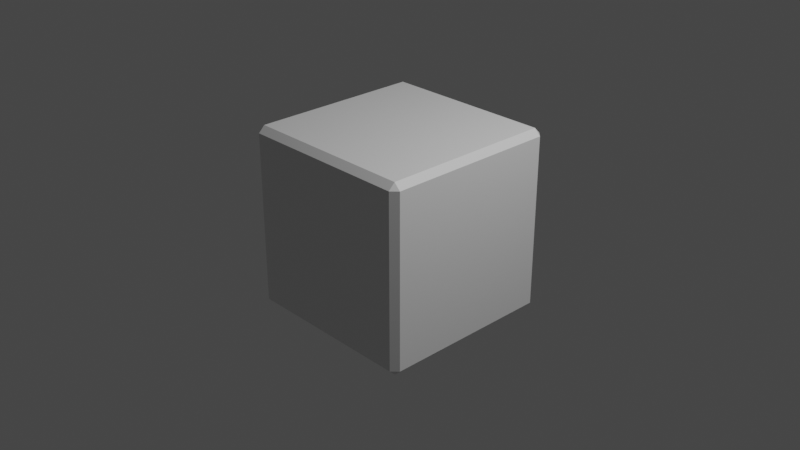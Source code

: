 # Source: wood_block.blend  (saved by Blender 2.83.19; exported with 4.5.12 LTS)
import bpy
from mathutils import Matrix  # noqa: F401  (used for matrix-valued properties, if any)

bpy.ops.wm.read_factory_settings(use_empty=True)
scene = bpy.context.scene
scene.name = 'Scene'

# ---- collections
col_collection = bpy.data.collections.new('Collection'); scene.collection.children.link(col_collection)

# ---- materials (node trees are filled in below, after node groups)
mat_material = bpy.data.materials.new('Material')
mat_material.alpha_threshold = 0.0
mat_material.use_transparent_shadow = False
mat_material.line_color = (0.0, 0.0, 0.0, 1.0)

# ---- material node trees
mat_material.use_nodes = True; mat_material.node_tree.nodes.clear()
_N = mat_material.node_tree.nodes; _L = mat_material.node_tree.links
n0 = _N.new('ShaderNodeOutputMaterial'); n0.name = 'Material Output'; n0.location = (300, 300)
n1 = _N.new('ShaderNodeBsdfPrincipled'); n1.name = 'Principled BSDF'; n1.location = (10, 300)
n1.distribution = 'GGX'
n1.subsurface_method = 'BURLEY'
n1.inputs[2].default_value = 0.4
n1.inputs[3].default_value = 1.45
n1.inputs[27].default_value = (0.0, 0.0, 0.0, 1.0)
n1.inputs[28].default_value = 1.0
_L.new(n1.outputs[0], n0.inputs[0])
n0.is_active_output = True

# ---- world
world_world = bpy.data.worlds.new('World'); scene.world = world_world
world_world.use_nodes = True; world_world.node_tree.nodes.clear()
_N = world_world.node_tree.nodes; _L = world_world.node_tree.links
n0 = _N.new('ShaderNodeOutputWorld'); n0.name = 'World Output'; n0.location = (300, 300)
n1 = _N.new('ShaderNodeBackground'); n1.name = 'Background'; n1.location = (10, 300)
n1.inputs[0].default_value = (0.05088, 0.05088, 0.05088, 1.0)
_L.new(n1.outputs[0], n0.inputs[0])
n0.is_active_output = True
world_world.color = (0.05088, 0.05088, 0.05088)
world_world.use_sun_shadow = False
world_world.sun_shadow_jitter_overblur = 0.0

# ---- cameras
cam_camera = bpy.data.cameras.new('Camera')
cam_camera.clip_end = 100.0
cam_camera.ortho_scale = 7.314

# ---- lights
light_light = bpy.data.lights.new('Light', 'POINT')
light_light.transmission_factor = 0.0
light_light.energy = 1000.0
light_light.shadow_soft_size = 0.1
light_light.shadow_maximum_resolution = 0.006
light_light.use_absolute_resolution = True

# ---- meshes
me_cube = bpy.data.meshes.new('Cube')
me_cube.from_pydata([(0.9318, 1.0, 0.9318), (0.9318, 0.9318, 1.0), (1.0, 0.9318, 0.9318), (0.9318, 0.9318, -1.0), (0.9318, 1.0, -0.9318), (1.0, 0.9318, -0.9318), (1.0, -0.9318, 0.9318), (0.9318, -0.9318, 1.0), (0.9318, -1.0, 0.9318), (1.0, -0.9318, -0.9318), (0.9318, -1.0, -0.9318), (0.9318, -0.9318, -1.0), (-0.9318, 1.0, 0.9318), (-1.0, 0.9318, 0.9318), (-0.9318, 0.9318, 1.0), (-1.0, 0.9318, -0.9318), (-0.9318, 1.0, -0.9318), (-0.9318, 0.9318, -1.0), (-1.0, -0.9318, 0.9318), (-0.9318, -1.0, 0.9318), (-0.9318, -0.9318, 1.0), (-0.9318, -0.9318, -1.0), (-0.9318, -1.0, -0.9318), (-1.0, -0.9318, -0.9318)], [], [(17, 3, 11, 21), (23, 18, 13, 15), (10, 8, 19, 22), (1, 14, 20, 7), (5, 2, 6, 9), (0, 1, 2), (3, 4, 5), (6, 7, 8), (9, 10, 11), (12, 13, 14), (15, 16, 17), (18, 19, 20), (21, 22, 23), (17, 21, 23, 15), (3, 17, 16, 4), (2, 5, 4, 0), (22, 19, 18, 23), (8, 10, 9, 6), (12, 16, 15, 13), (7, 20, 19, 8), (1, 7, 6, 2), (21, 11, 10, 22), (20, 14, 13, 18), (14, 1, 0, 12), (11, 3, 5, 9), (16, 12, 0, 4)])
_uv = me_cube.uv_layers.new(name='UVMap')
_uv.uv.foreach_set('vector', [0.03408, 0.9659, 0.9659, 0.9659, 0.9659, 0.03408, 0.03408, 0.03408, 0.03408, 0.03408, 0.03408, 0.9659, 0.9659, 0.9659, 0.9659, 0.03408, 0.9659, 0.03408, 0.9659, 0.9659, 0.03408, 0.9659, 0.03408, 0.03408, 0.9659, 0.9659, 0.03408, 0.9659, 0.03408, 0.03408, 0.9659, 0.03408, 0.9659, 0.03408, 0.9659, 0.9659, 0.03408, 0.9659, 0.03408, 0.03408, 0.9659, 1.0, 0.9659, 0.9659, 1.0, 0.9659, 0.9659, 0.9659, 0.9659, 1.0, 1.0, 0.9659, 1.0, 0.03408, 0.9659, 0.03408, 0.9659, 0.0, 1.0, 0.03408, 0.9659, 0.0, 0.9659, 0.03408, 0.03408, 1.0, 0.0, 0.9659, 0.03408, 0.9659, 0.0, 0.9659, 0.03408, 1.0, 0.03408, 0.9659, 0.0, 0.03408, 0.03408, 0.0, 0.03408, 0.03408, 0.03408, 0.03408, 0.03408, 0.0, 0.0, 0.03408, 0.03408, 0.9659, 0.03408, 0.03408, 0.0, 0.03408, 0.0, 0.9659, 0.9659, 0.9659, 0.03408, 0.9659, 0.03408, 1.0, 0.9659, 1.0, 1.0, 0.9659, 1.0, 0.03408, 0.9659, 0.03408, 0.9659, 0.9659, 0.03408, 0.03408, 0.03408, 0.9659, 0.0, 0.9659, 0.0, 0.03408, 0.9659, 0.9659, 0.9659, 0.03408, 1.0, 0.03408, 1.0, 0.9659, 0.03408, 0.9659, 0.03408, 0.03408, 0.0, 0.03408, 0.0, 0.9659, 0.9659, 0.03408, 0.03408, 0.03408, 0.03408, 0.0, 0.9659, 0.0, 0.9659, 0.9659, 0.9659, 0.03408, 1.0, 0.03408, 1.0, 0.9659, 0.03408, 0.03408, 0.9659, 0.03408, 0.9659, 0.0, 0.03408, 0.0, 0.03408, 0.03408, 0.03408, 0.9659, 0.0, 0.9659, 0.0, 0.03408, 0.03408, 0.9659, 0.9659, 0.9659, 0.9659, 1.0, 0.03408, 1.0, 0.9659, 0.03408, 0.9659, 0.9659, 1.0, 0.9659, 1.0, 0.03408, 0.03408, 0.03408, 0.03408, 0.9659, 0.9659, 0.9659, 0.9659, 0.03408])
me_cube.materials.append(mat_material)
me_cube.use_remesh_preserve_volume = False
me_cube.use_remesh_preserve_attributes = False
me_cube.use_mirror_vertex_groups = False
me_cube.update()

# ---- objects
ob_cube = bpy.data.objects.new('Cube', me_cube)
ob_light = bpy.data.objects.new('Light', light_light)
ob_camera = bpy.data.objects.new('Camera', cam_camera)

# ---- transforms, parenting, visibility, modifiers, constraints
ob_cube.location = (0.0, 0.0, 0.0)
ob_cube.lock_rotations_4d = False
ob_cube.empty_display_type = 'ARROWS'
ob_cube.lineart.crease_threshold = 0.0
ob_light.location = (4.076, 1.005, 5.904)
ob_light.rotation_euler = (0.6503, 0.05522, 1.866)
ob_light.lock_rotations_4d = False
ob_light.empty_display_type = 'ARROWS'
ob_light.color = (0.0, 0.0, 0.0, 0.0)
ob_light.lineart.crease_threshold = 0.0
ob_camera.location = (7.359, -6.926, 4.958)
ob_camera.rotation_euler = (1.109, 0.0, 0.8149)
ob_camera.lock_rotations_4d = False
ob_camera.empty_display_type = 'ARROWS'
ob_camera.color = (0.0, 0.0, 0.0, 0.0)
ob_camera.display_type = 'WIRE'
ob_camera.lineart.crease_threshold = 0.0

# ---- collection membership
col_collection.objects.link(ob_cube)
col_collection.objects.link(ob_light)
col_collection.objects.link(ob_camera)

# ---- scene / render settings (as saved in the file)
scene.camera = ob_camera
scene.frame_start = 1; scene.frame_end = 250; scene.frame_set(1)
scene.render.engine = 'BLENDER_EEVEE_NEXT'
scene.cycles.use_denoising = False
scene.cycles.samples = 128
scene.cycles.sampling_pattern = 'TABULATED_SOBOL'
scene.cycles.use_adaptive_sampling = False
scene.cycles.use_light_tree = False
scene.view_settings.view_transform = 'Filmic'
bpy.context.view_layer.update()
